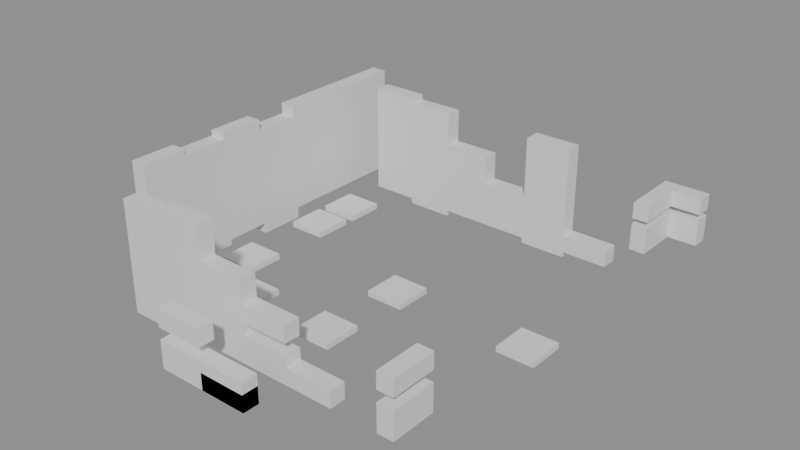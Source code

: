 # Source: building_lego.blend  (saved by Blender 5.0.119; exported with 4.5.12 LTS)
import bpy
from mathutils import Matrix  # noqa: F401  (used for matrix-valued properties, if any)

bpy.ops.wm.read_factory_settings(use_empty=True)
scene = bpy.context.scene
scene.name = 'Scene'

# ---- collections
col_01_paredes_externas = bpy.data.collections.new('01_Paredes_Externas'); scene.collection.children.link(col_01_paredes_externas)
col_02_paredes_internas = bpy.data.collections.new('02_Paredes_Internas'); scene.collection.children.link(col_02_paredes_internas)
col_04_moveis_decoracoes = bpy.data.collections.new('04_Moveis_Decoracoes'); scene.collection.children.link(col_04_moveis_decoracoes)

# ---- materials (node trees are filled in below, after node groups)
mat_mat_parede_externa = bpy.data.materials.new('Mat_Parede_Externa')
mat_mat_parede_interna = bpy.data.materials.new('Mat_Parede_Interna')
mat_mat_moveis = bpy.data.materials.new('Mat_Moveis')

# ---- material node trees
mat_mat_parede_externa.use_nodes = True; mat_mat_parede_externa.node_tree.nodes.clear()
_N = mat_mat_parede_externa.node_tree.nodes; _L = mat_mat_parede_externa.node_tree.links
n0 = _N.new('ShaderNodeBsdfPrincipled'); n0.name = 'BSDF - Pré-fundamentado'; n0.location = (-200, 100)
n1 = _N.new('ShaderNodeOutputMaterial'); n1.name = 'Saída de material'; n1.location = (200, 100)
_L.new(n0.outputs[0], n1.inputs[0])
n1.is_active_output = True
mat_mat_parede_interna.use_nodes = True; mat_mat_parede_interna.node_tree.nodes.clear()
_N = mat_mat_parede_interna.node_tree.nodes; _L = mat_mat_parede_interna.node_tree.links
n0 = _N.new('ShaderNodeBsdfPrincipled'); n0.name = 'BSDF - Pré-fundamentado'; n0.location = (-200, 100)
n1 = _N.new('ShaderNodeOutputMaterial'); n1.name = 'Saída de material'; n1.location = (200, 100)
_L.new(n0.outputs[0], n1.inputs[0])
n1.is_active_output = True
mat_mat_moveis.use_nodes = True; mat_mat_moveis.node_tree.nodes.clear()
_N = mat_mat_moveis.node_tree.nodes; _L = mat_mat_moveis.node_tree.links
n0 = _N.new('ShaderNodeBsdfPrincipled'); n0.name = 'BSDF - Pré-fundamentado'; n0.location = (-200, 100)
n1 = _N.new('ShaderNodeOutputMaterial'); n1.name = 'Saída de material'; n1.location = (200, 100)
_L.new(n0.outputs[0], n1.inputs[0])
n1.is_active_output = True

# ---- meshes
me_bloco_ruined_wall_1120_972_z_42 = bpy.data.meshes.new('Bloco_ruined_wall_1120_972_z-42')
me_bloco_ruined_wall_1120_972_z_42.from_pydata([(-0.5, -0.175, -0.3), (0.5, -0.175, -0.3), (0.5, 0.175, -0.3), (-0.5, 0.175, -0.3), (-0.5, -0.175, 0.3), (0.5, -0.175, 0.3), (0.5, 0.175, 0.3), (-0.5, 0.175, 0.3)], [], [(0, 1, 2, 3), (4, 7, 6, 5), (0, 4, 5, 1), (2, 6, 7, 3), (0, 3, 7, 4), (1, 5, 6, 2)])
me_bloco_ruined_wall_1120_972_z_42.materials.append(mat_mat_parede_externa)
me_bloco_ruined_wall_1120_972_z_42.update()
me_bloco_ruined_wall_1120_972_z_35 = bpy.data.meshes.new('Bloco_ruined_wall_1120_972_z-35')
me_bloco_ruined_wall_1120_972_z_35.from_pydata([(-0.5, -0.175, -0.18), (0.5, -0.175, -0.18), (0.5, 0.175, -0.18), (-0.5, 0.175, -0.18), (-0.5, -0.175, 0.18), (0.5, -0.175, 0.18), (0.5, 0.175, 0.18), (-0.5, 0.175, 0.18)], [], [(0, 1, 2, 3), (4, 7, 6, 5), (0, 4, 5, 1), (2, 6, 7, 3), (0, 3, 7, 4), (1, 5, 6, 2)])
me_bloco_ruined_wall_1120_972_z_35.materials.append(mat_mat_parede_externa)
me_bloco_ruined_wall_1120_972_z_35.update()
me_bloco_ruined_wall_1121_972_z_42 = bpy.data.meshes.new('Bloco_ruined_wall_1121_972_z-42')
me_bloco_ruined_wall_1121_972_z_42.from_pydata([(-0.5, -0.175, -0.18), (0.5, -0.175, -0.18), (0.5, 0.175, -0.18), (-0.5, 0.175, -0.18), (-0.5, -0.175, 0.18), (0.5, -0.175, 0.18), (0.5, 0.175, 0.18), (-0.5, 0.175, 0.18)], [], [(0, 1, 2, 3), (4, 7, 6, 5), (0, 4, 5, 1), (2, 6, 7, 3), (0, 3, 7, 4), (1, 5, 6, 2)])
me_bloco_ruined_wall_1121_972_z_42.materials.append(mat_mat_parede_externa)
me_bloco_ruined_wall_1121_972_z_42.update()
me_bloco_ruined_wall_1121_972_z_42_001 = bpy.data.meshes.new('Bloco_ruined_wall_1121_972_z-42.001')
me_bloco_ruined_wall_1121_972_z_42_001.from_pydata([(-0.5, -0.175, -0.3), (0.5, -0.175, -0.3), (0.5, 0.175, -0.3), (-0.5, 0.175, -0.3), (-0.5, -0.175, 0.3), (0.5, -0.175, 0.3), (0.5, 0.175, 0.3), (-0.5, 0.175, 0.3)], [], [(0, 1, 2, 3), (4, 7, 6, 5), (0, 4, 5, 1), (2, 6, 7, 3), (0, 3, 7, 4), (1, 5, 6, 2)])
me_bloco_ruined_wall_1121_972_z_42_001.materials.append(mat_mat_parede_externa)
me_bloco_ruined_wall_1121_972_z_42_001.update()
me_bloco_ruined_wall_1124_982_z_42 = bpy.data.meshes.new('Bloco_ruined_wall_1124_982_z-42')
me_bloco_ruined_wall_1124_982_z_42.from_pydata([(-0.5, -0.175, -0.3), (0.5, -0.175, -0.3), (0.5, 0.175, -0.3), (-0.5, 0.175, -0.3), (-0.5, -0.175, 0.3), (0.5, -0.175, 0.3), (0.5, 0.175, 0.3), (-0.5, 0.175, 0.3)], [], [(0, 1, 2, 3), (4, 7, 6, 5), (0, 4, 5, 1), (2, 6, 7, 3), (0, 3, 7, 4), (1, 5, 6, 2)])
me_bloco_ruined_wall_1124_982_z_42.materials.append(mat_mat_parede_externa)
me_bloco_ruined_wall_1124_982_z_42.update()
me_bloco_ruined_wall_1124_982_z_36 = bpy.data.meshes.new('Bloco_ruined_wall_1124_982_z-36')
me_bloco_ruined_wall_1124_982_z_36.from_pydata([(-0.5, -0.175, -0.18), (0.5, -0.175, -0.18), (0.5, 0.175, -0.18), (-0.5, 0.175, -0.18), (-0.5, -0.175, 0.18), (0.5, -0.175, 0.18), (0.5, 0.175, 0.18), (-0.5, 0.175, 0.18)], [], [(0, 1, 2, 3), (4, 7, 6, 5), (0, 4, 5, 1), (2, 6, 7, 3), (0, 3, 7, 4), (1, 5, 6, 2)])
me_bloco_ruined_wall_1124_982_z_36.materials.append(mat_mat_parede_externa)
me_bloco_ruined_wall_1124_982_z_36.update()
me_bloco_ruined_wall_1117_974_z_42 = bpy.data.meshes.new('Bloco_ruined_wall_1117_974_z-42')
me_bloco_ruined_wall_1117_974_z_42.from_pydata([(-0.175, -0.5, -1.2), (0.175, -0.5, -1.2), (0.175, 0.5, -1.2), (-0.175, 0.5, -1.2), (-0.175, -0.5, 1.2), (0.175, -0.5, 1.2), (0.175, 0.5, 1.2), (-0.175, 0.5, 1.2)], [], [(0, 1, 2, 3), (4, 7, 6, 5), (0, 4, 5, 1), (2, 6, 7, 3), (0, 3, 7, 4), (1, 5, 6, 2)])
me_bloco_ruined_wall_1117_974_z_42.materials.append(mat_mat_parede_externa)
me_bloco_ruined_wall_1117_974_z_42.update()
me_bloco_ruined_wall_1117_975_z_43 = bpy.data.meshes.new('Bloco_ruined_wall_1117_975_z-43')
me_bloco_ruined_wall_1117_975_z_43.from_pydata([(-0.175, -0.5, -1.2), (0.175, -0.5, -1.2), (0.175, 0.5, -1.2), (-0.175, 0.5, -1.2), (-0.175, -0.5, 1.2), (0.175, -0.5, 1.2), (0.175, 0.5, 1.2), (-0.175, 0.5, 1.2)], [], [(0, 1, 2, 3), (4, 7, 6, 5), (0, 4, 5, 1), (2, 6, 7, 3), (0, 3, 7, 4), (1, 5, 6, 2)])
me_bloco_ruined_wall_1117_975_z_43.materials.append(mat_mat_parede_externa)
me_bloco_ruined_wall_1117_975_z_43.update()
me_bloco_ruined_wall_1117_976_z_42 = bpy.data.meshes.new('Bloco_ruined_wall_1117_976_z-42')
me_bloco_ruined_wall_1117_976_z_42.from_pydata([(-0.175, -0.5, -1.2), (0.175, -0.5, -1.2), (0.175, 0.5, -1.2), (-0.175, 0.5, -1.2), (-0.175, -0.5, 1.2), (0.175, -0.5, 1.2), (0.175, 0.5, 1.2), (-0.175, 0.5, 1.2)], [], [(0, 1, 2, 3), (4, 7, 6, 5), (0, 4, 5, 1), (2, 6, 7, 3), (0, 3, 7, 4), (1, 5, 6, 2)])
me_bloco_ruined_wall_1117_976_z_42.materials.append(mat_mat_parede_externa)
me_bloco_ruined_wall_1117_976_z_42.update()
me_bloco_ruined_wall_1117_977_z_44 = bpy.data.meshes.new('Bloco_ruined_wall_1117_977_z-44')
me_bloco_ruined_wall_1117_977_z_44.from_pydata([(-0.175, -0.5, -1.2), (0.175, -0.5, -1.2), (0.175, 0.5, -1.2), (-0.175, 0.5, -1.2), (-0.175, -0.5, 1.2), (0.175, -0.5, 1.2), (0.175, 0.5, 1.2), (-0.175, 0.5, 1.2)], [], [(0, 1, 2, 3), (4, 7, 6, 5), (0, 4, 5, 1), (2, 6, 7, 3), (0, 3, 7, 4), (1, 5, 6, 2)])
me_bloco_ruined_wall_1117_977_z_44.materials.append(mat_mat_parede_externa)
me_bloco_ruined_wall_1117_977_z_44.update()
me_bloco_ruined_wall_1117_978_z_42 = bpy.data.meshes.new('Bloco_ruined_wall_1117_978_z-42')
me_bloco_ruined_wall_1117_978_z_42.from_pydata([(-0.175, -0.5, -1.2), (0.175, -0.5, -1.2), (0.175, 0.5, -1.2), (-0.175, 0.5, -1.2), (-0.175, -0.5, 1.2), (0.175, -0.5, 1.2), (0.175, 0.5, 1.2), (-0.175, 0.5, 1.2)], [], [(0, 1, 2, 3), (4, 7, 6, 5), (0, 4, 5, 1), (2, 6, 7, 3), (0, 3, 7, 4), (1, 5, 6, 2)])
me_bloco_ruined_wall_1117_978_z_42.materials.append(mat_mat_parede_externa)
me_bloco_ruined_wall_1117_978_z_42.update()
me_bloco_ruined_wall_1117_979_z_42 = bpy.data.meshes.new('Bloco_ruined_wall_1117_979_z-42')
me_bloco_ruined_wall_1117_979_z_42.from_pydata([(-0.175, -0.5, -1.2), (0.175, -0.5, -1.2), (0.175, 0.5, -1.2), (-0.175, 0.5, -1.2), (-0.175, -0.5, 1.2), (0.175, -0.5, 1.2), (0.175, 0.5, 1.2), (-0.175, 0.5, 1.2)], [], [(0, 1, 2, 3), (4, 7, 6, 5), (0, 4, 5, 1), (2, 6, 7, 3), (0, 3, 7, 4), (1, 5, 6, 2)])
me_bloco_ruined_wall_1117_979_z_42.materials.append(mat_mat_parede_externa)
me_bloco_ruined_wall_1117_979_z_42.update()
me_bloco_ruined_wall_1117_980_z_42 = bpy.data.meshes.new('Bloco_ruined_wall_1117_980_z-42')
me_bloco_ruined_wall_1117_980_z_42.from_pydata([(-0.175, -0.5, -1.2), (0.175, -0.5, -1.2), (0.175, 0.5, -1.2), (-0.175, 0.5, -1.2), (-0.175, -0.5, 1.2), (0.175, -0.5, 1.2), (0.175, 0.5, 1.2), (-0.175, 0.5, 1.2)], [], [(0, 1, 2, 3), (4, 7, 6, 5), (0, 4, 5, 1), (2, 6, 7, 3), (0, 3, 7, 4), (1, 5, 6, 2)])
me_bloco_ruined_wall_1117_980_z_42.materials.append(mat_mat_parede_externa)
me_bloco_ruined_wall_1117_980_z_42.update()
me_bloco_ruined_wall_1124_973_z_42 = bpy.data.meshes.new('Bloco_ruined_wall_1124_973_z-42')
me_bloco_ruined_wall_1124_973_z_42.from_pydata([(-0.175, -0.5, -0.3), (0.175, -0.5, -0.3), (0.175, 0.5, -0.3), (-0.175, 0.5, -0.3), (-0.175, -0.5, 0.3), (0.175, -0.5, 0.3), (0.175, 0.5, 0.3), (-0.175, 0.5, 0.3)], [], [(0, 1, 2, 3), (4, 7, 6, 5), (0, 4, 5, 1), (2, 6, 7, 3), (0, 3, 7, 4), (1, 5, 6, 2)])
me_bloco_ruined_wall_1124_973_z_42.materials.append(mat_mat_parede_externa)
me_bloco_ruined_wall_1124_973_z_42.update()
me_bloco_ruined_wall_1124_973_z_35 = bpy.data.meshes.new('Bloco_ruined_wall_1124_973_z-35')
me_bloco_ruined_wall_1124_973_z_35.from_pydata([(-0.175, -0.5, -0.18), (0.175, -0.5, -0.18), (0.175, 0.5, -0.18), (-0.175, 0.5, -0.18), (-0.175, -0.5, 0.18), (0.175, -0.5, 0.18), (0.175, 0.5, 0.18), (-0.175, 0.5, 0.18)], [], [(0, 1, 2, 3), (4, 7, 6, 5), (0, 4, 5, 1), (2, 6, 7, 3), (0, 3, 7, 4), (1, 5, 6, 2)])
me_bloco_ruined_wall_1124_973_z_35.materials.append(mat_mat_parede_externa)
me_bloco_ruined_wall_1124_973_z_35.update()
me_bloco_ruined_wall_1124_981_z_42 = bpy.data.meshes.new('Bloco_ruined_wall_1124_981_z-42')
me_bloco_ruined_wall_1124_981_z_42.from_pydata([(-0.175, -0.5, -0.3), (0.175, -0.5, -0.3), (0.175, 0.5, -0.3), (-0.175, 0.5, -0.3), (-0.175, -0.5, 0.3), (0.175, -0.5, 0.3), (0.175, 0.5, 0.3), (-0.175, 0.5, 0.3)], [], [(0, 1, 2, 3), (4, 7, 6, 5), (0, 4, 5, 1), (2, 6, 7, 3), (0, 3, 7, 4), (1, 5, 6, 2)])
me_bloco_ruined_wall_1124_981_z_42.materials.append(mat_mat_parede_externa)
me_bloco_ruined_wall_1124_981_z_42.update()
me_bloco_ruined_wall_1124_981_z_36 = bpy.data.meshes.new('Bloco_ruined_wall_1124_981_z-36')
me_bloco_ruined_wall_1124_981_z_36.from_pydata([(-0.175, -0.5, -0.18), (0.175, -0.5, -0.18), (0.175, 0.5, -0.18), (-0.175, 0.5, -0.18), (-0.175, -0.5, 0.18), (0.175, -0.5, 0.18), (0.175, 0.5, 0.18), (-0.175, 0.5, 0.18)], [], [(0, 1, 2, 3), (4, 7, 6, 5), (0, 4, 5, 1), (2, 6, 7, 3), (0, 3, 7, 4), (1, 5, 6, 2)])
me_bloco_ruined_wall_1124_981_z_36.materials.append(mat_mat_parede_externa)
me_bloco_ruined_wall_1124_981_z_36.update()
me_bloco_ruined_wall_1118_973_z_43 = bpy.data.meshes.new('Bloco_ruined_wall_1118_973_z-43')
me_bloco_ruined_wall_1118_973_z_43.from_pydata([(-0.5, -0.175, -1.2), (0.5, -0.175, -1.2), (0.5, 0.175, -1.2), (-0.5, 0.175, -1.2), (-0.5, -0.175, 1.2), (0.5, -0.175, 1.2), (0.5, 0.175, 1.2), (-0.5, 0.175, 1.2)], [], [(0, 1, 2, 3), (4, 7, 6, 5), (0, 4, 5, 1), (2, 6, 7, 3), (0, 3, 7, 4), (1, 5, 6, 2)])
me_bloco_ruined_wall_1118_973_z_43.materials.append(mat_mat_parede_interna)
me_bloco_ruined_wall_1118_973_z_43.update()
me_bloco_ruined_wall_1119_973_z_42 = bpy.data.meshes.new('Bloco_ruined_wall_1119_973_z-42')
me_bloco_ruined_wall_1119_973_z_42.from_pydata([(-0.5, -0.175, -1.2), (0.5, -0.175, -1.2), (0.5, 0.175, -1.2), (-0.5, 0.175, -1.2), (-0.5, -0.175, 1.2), (0.5, -0.175, 1.2), (0.5, 0.175, 1.2), (-0.5, 0.175, 1.2)], [], [(0, 1, 2, 3), (4, 7, 6, 5), (0, 4, 5, 1), (2, 6, 7, 3), (0, 3, 7, 4), (1, 5, 6, 2)])
me_bloco_ruined_wall_1119_973_z_42.materials.append(mat_mat_parede_interna)
me_bloco_ruined_wall_1119_973_z_42.update()
me_bloco_stone_wall_1120_973_z_42 = bpy.data.meshes.new('Bloco_stone_wall_1120_973_z-42')
me_bloco_stone_wall_1120_973_z_42.from_pydata([(-0.5, -0.175, -0.66), (0.5, -0.175, -0.66), (0.5, 0.175, -0.66), (-0.5, 0.175, -0.66), (-0.5, -0.175, 0.66), (0.5, -0.175, 0.66), (0.5, 0.175, 0.66), (-0.5, 0.175, 0.66)], [], [(0, 1, 2, 3), (4, 7, 6, 5), (0, 4, 5, 1), (2, 6, 7, 3), (0, 3, 7, 4), (1, 5, 6, 2)])
me_bloco_stone_wall_1120_973_z_42.materials.append(mat_mat_parede_interna)
me_bloco_stone_wall_1120_973_z_42.update()
me_bloco_ruined_wall_1120_973_z_31 = bpy.data.meshes.new('Bloco_ruined_wall_1120_973_z-31')
me_bloco_ruined_wall_1120_973_z_31.from_pydata([(-0.5, -0.175, -0.18), (0.5, -0.175, -0.18), (0.5, 0.175, -0.18), (-0.5, 0.175, -0.18), (-0.5, -0.175, 0.18), (0.5, -0.175, 0.18), (0.5, 0.175, 0.18), (-0.5, 0.175, 0.18)], [], [(0, 1, 2, 3), (4, 7, 6, 5), (0, 4, 5, 1), (2, 6, 7, 3), (0, 3, 7, 4), (1, 5, 6, 2)])
me_bloco_ruined_wall_1120_973_z_31.materials.append(mat_mat_parede_interna)
me_bloco_ruined_wall_1120_973_z_31.update()
me_bloco_ruined_wall_1121_973_z_42 = bpy.data.meshes.new('Bloco_ruined_wall_1121_973_z-42')
me_bloco_ruined_wall_1121_973_z_42.from_pydata([(-0.5, -0.175, -0.3), (0.5, -0.175, -0.3), (0.5, 0.175, -0.3), (-0.5, 0.175, -0.3), (-0.5, -0.175, 0.3), (0.5, -0.175, 0.3), (0.5, 0.175, 0.3), (-0.5, 0.175, 0.3)], [], [(0, 1, 2, 3), (4, 7, 6, 5), (0, 4, 5, 1), (2, 6, 7, 3), (0, 3, 7, 4), (1, 5, 6, 2)])
me_bloco_ruined_wall_1121_973_z_42.materials.append(mat_mat_parede_interna)
me_bloco_ruined_wall_1121_973_z_42.update()
me_bloco_ruined_wall_1121_973_z_35 = bpy.data.meshes.new('Bloco_ruined_wall_1121_973_z-35')
me_bloco_ruined_wall_1121_973_z_35.from_pydata([(-0.5, -0.175, -0.18), (0.5, -0.175, -0.18), (0.5, 0.175, -0.18), (-0.5, 0.175, -0.18), (-0.5, -0.175, 0.18), (0.5, -0.175, 0.18), (0.5, 0.175, 0.18), (-0.5, 0.175, 0.18)], [], [(0, 1, 2, 3), (4, 7, 6, 5), (0, 4, 5, 1), (2, 6, 7, 3), (0, 3, 7, 4), (1, 5, 6, 2)])
me_bloco_ruined_wall_1121_973_z_35.materials.append(mat_mat_parede_interna)
me_bloco_ruined_wall_1121_973_z_35.update()
me_bloco_ruined_wall_1122_973_z_42 = bpy.data.meshes.new('Bloco_ruined_wall_1122_973_z-42')
me_bloco_ruined_wall_1122_973_z_42.from_pydata([(-0.5, -0.175, -0.18), (0.5, -0.175, -0.18), (0.5, 0.175, -0.18), (-0.5, 0.175, -0.18), (-0.5, -0.175, 0.18), (0.5, -0.175, 0.18), (0.5, 0.175, 0.18), (-0.5, 0.175, 0.18)], [], [(0, 1, 2, 3), (4, 7, 6, 5), (0, 4, 5, 1), (2, 6, 7, 3), (0, 3, 7, 4), (1, 5, 6, 2)])
me_bloco_ruined_wall_1122_973_z_42.materials.append(mat_mat_parede_interna)
me_bloco_ruined_wall_1122_973_z_42.update()
me_bloco_ruined_wall_1118_980_z_42 = bpy.data.meshes.new('Bloco_ruined_wall_1118_980_z-42')
me_bloco_ruined_wall_1118_980_z_42.from_pydata([(-0.5, -0.175, -1.2), (0.5, -0.175, -1.2), (0.5, 0.175, -1.2), (-0.5, 0.175, -1.2), (-0.5, -0.175, 1.2), (0.5, -0.175, 1.2), (0.5, 0.175, 1.2), (-0.5, 0.175, 1.2)], [], [(0, 1, 2, 3), (4, 7, 6, 5), (0, 4, 5, 1), (2, 6, 7, 3), (0, 3, 7, 4), (1, 5, 6, 2)])
me_bloco_ruined_wall_1118_980_z_42.materials.append(mat_mat_parede_interna)
me_bloco_ruined_wall_1118_980_z_42.update()
me_bloco_ruined_wall_1119_980_z_43 = bpy.data.meshes.new('Bloco_ruined_wall_1119_980_z-43')
me_bloco_ruined_wall_1119_980_z_43.from_pydata([(-0.5, -0.175, -1.2), (0.5, -0.175, -1.2), (0.5, 0.175, -1.2), (-0.5, 0.175, -1.2), (-0.5, -0.175, 1.2), (0.5, -0.175, 1.2), (0.5, 0.175, 1.2), (-0.5, 0.175, 1.2)], [], [(0, 1, 2, 3), (4, 7, 6, 5), (0, 4, 5, 1), (2, 6, 7, 3), (0, 3, 7, 4), (1, 5, 6, 2)])
me_bloco_ruined_wall_1119_980_z_43.materials.append(mat_mat_parede_interna)
me_bloco_ruined_wall_1119_980_z_43.update()
me_bloco_ruined_wall_1120_980_z_42 = bpy.data.meshes.new('Bloco_ruined_wall_1120_980_z-42')
me_bloco_ruined_wall_1120_980_z_42.from_pydata([(-0.5, -0.175, -0.3), (0.5, -0.175, -0.3), (0.5, 0.175, -0.3), (-0.5, 0.175, -0.3), (-0.5, -0.175, 0.3), (0.5, -0.175, 0.3), (0.5, 0.175, 0.3), (-0.5, 0.175, 0.3)], [], [(0, 1, 2, 3), (4, 7, 6, 5), (0, 4, 5, 1), (2, 6, 7, 3), (0, 3, 7, 4), (1, 5, 6, 2)])
me_bloco_ruined_wall_1120_980_z_42.materials.append(mat_mat_parede_interna)
me_bloco_ruined_wall_1120_980_z_42.update()
me_bloco_ruined_wall_1120_980_z_37 = bpy.data.meshes.new('Bloco_ruined_wall_1120_980_z-37')
me_bloco_ruined_wall_1120_980_z_37.from_pydata([(-0.5, -0.175, -0.3), (0.5, -0.175, -0.3), (0.5, 0.175, -0.3), (-0.5, 0.175, -0.3), (-0.5, -0.175, 0.3), (0.5, -0.175, 0.3), (0.5, 0.175, 0.3), (-0.5, 0.175, 0.3)], [], [(0, 1, 2, 3), (4, 7, 6, 5), (0, 4, 5, 1), (2, 6, 7, 3), (0, 3, 7, 4), (1, 5, 6, 2)])
me_bloco_ruined_wall_1120_980_z_37.materials.append(mat_mat_parede_interna)
me_bloco_ruined_wall_1120_980_z_37.update()
me_bloco_ruined_wall_1120_980_z_32 = bpy.data.meshes.new('Bloco_ruined_wall_1120_980_z-32')
me_bloco_ruined_wall_1120_980_z_32.from_pydata([(-0.5, -0.175, -0.18), (0.5, -0.175, -0.18), (0.5, 0.175, -0.18), (-0.5, 0.175, -0.18), (-0.5, -0.175, 0.18), (0.5, -0.175, 0.18), (0.5, 0.175, 0.18), (-0.5, 0.175, 0.18)], [], [(0, 1, 2, 3), (4, 7, 6, 5), (0, 4, 5, 1), (2, 6, 7, 3), (0, 3, 7, 4), (1, 5, 6, 2)])
me_bloco_ruined_wall_1120_980_z_32.materials.append(mat_mat_parede_interna)
me_bloco_ruined_wall_1120_980_z_32.update()
me_bloco_ruined_wall_1121_980_z_42 = bpy.data.meshes.new('Bloco_ruined_wall_1121_980_z-42')
me_bloco_ruined_wall_1121_980_z_42.from_pydata([(-0.5, -0.175, -0.3), (0.5, -0.175, -0.3), (0.5, 0.175, -0.3), (-0.5, 0.175, -0.3), (-0.5, -0.175, 0.3), (0.5, -0.175, 0.3), (0.5, 0.175, 0.3), (-0.5, 0.175, 0.3)], [], [(0, 1, 2, 3), (4, 7, 6, 5), (0, 4, 5, 1), (2, 6, 7, 3), (0, 3, 7, 4), (1, 5, 6, 2)])
me_bloco_ruined_wall_1121_980_z_42.materials.append(mat_mat_parede_interna)
me_bloco_ruined_wall_1121_980_z_42.update()
me_bloco_ruined_wall_1121_980_z_37 = bpy.data.meshes.new('Bloco_ruined_wall_1121_980_z-37')
me_bloco_ruined_wall_1121_980_z_37.from_pydata([(-0.5, -0.175, -0.18), (0.5, -0.175, -0.18), (0.5, 0.175, -0.18), (-0.5, 0.175, -0.18), (-0.5, -0.175, 0.18), (0.5, -0.175, 0.18), (0.5, 0.175, 0.18), (-0.5, 0.175, 0.18)], [], [(0, 1, 2, 3), (4, 7, 6, 5), (0, 4, 5, 1), (2, 6, 7, 3), (0, 3, 7, 4), (1, 5, 6, 2)])
me_bloco_ruined_wall_1121_980_z_37.materials.append(mat_mat_parede_interna)
me_bloco_ruined_wall_1121_980_z_37.update()
me_bloco_ruined_wall_1122_980_z_43 = bpy.data.meshes.new('Bloco_ruined_wall_1122_980_z-43')
me_bloco_ruined_wall_1122_980_z_43.from_pydata([(-0.5, -0.175, -1.2), (0.5, -0.175, -1.2), (0.5, 0.175, -1.2), (-0.5, 0.175, -1.2), (-0.5, -0.175, 1.2), (0.5, -0.175, 1.2), (0.5, 0.175, 1.2), (-0.5, 0.175, 1.2)], [], [(0, 1, 2, 3), (4, 7, 6, 5), (0, 4, 5, 1), (2, 6, 7, 3), (0, 3, 7, 4), (1, 5, 6, 2)])
me_bloco_ruined_wall_1122_980_z_43.materials.append(mat_mat_parede_interna)
me_bloco_ruined_wall_1122_980_z_43.update()
me_bloco_ruined_wall_1123_980_z_42 = bpy.data.meshes.new('Bloco_ruined_wall_1123_980_z-42')
me_bloco_ruined_wall_1123_980_z_42.from_pydata([(-0.5, -0.175, -0.18), (0.5, -0.175, -0.18), (0.5, 0.175, -0.18), (-0.5, 0.175, -0.18), (-0.5, -0.175, 0.18), (0.5, -0.175, 0.18), (0.5, 0.175, 0.18), (-0.5, 0.175, 0.18)], [], [(0, 1, 2, 3), (4, 7, 6, 5), (0, 4, 5, 1), (2, 6, 7, 3), (0, 3, 7, 4), (1, 5, 6, 2)])
me_bloco_ruined_wall_1123_980_z_42.materials.append(mat_mat_parede_interna)
me_bloco_ruined_wall_1123_980_z_42.update()
me_movel_mushrooms_1118_974_z_41 = bpy.data.meshes.new('Movel_mushrooms_1118_974_z-41')
me_movel_mushrooms_1118_974_z_41.from_pydata([(-0.4, -0.4, -0.06), (0.4, -0.4, -0.06), (0.4, 0.4, -0.06), (-0.4, 0.4, -0.06), (-0.4, -0.4, 0.06), (0.4, -0.4, 0.06), (0.4, 0.4, 0.06), (-0.4, 0.4, 0.06)], [], [(0, 1, 2, 3), (4, 7, 6, 5), (0, 4, 5, 1), (2, 6, 7, 3), (0, 3, 7, 4), (1, 5, 6, 2)])
me_movel_mushrooms_1118_974_z_41.materials.append(mat_mat_moveis)
me_movel_mushrooms_1118_974_z_41.update()
me_movel_grasses_1118_974_z_41 = bpy.data.meshes.new('Movel_grasses_1118_974_z-41')
me_movel_grasses_1118_974_z_41.from_pydata([(-0.4, -0.4, -0.06), (0.4, -0.4, -0.06), (0.4, 0.4, -0.06), (-0.4, 0.4, -0.06), (-0.4, -0.4, 0.06), (0.4, -0.4, 0.06), (0.4, 0.4, 0.06), (-0.4, 0.4, 0.06)], [], [(0, 1, 2, 3), (4, 7, 6, 5), (0, 4, 5, 1), (2, 6, 7, 3), (0, 3, 7, 4), (1, 5, 6, 2)])
me_movel_grasses_1118_974_z_41.materials.append(mat_mat_moveis)
me_movel_grasses_1118_974_z_41.update()
me_movel_spiderweb_1119_974_z_41 = bpy.data.meshes.new('Movel_spiderweb_1119_974_z-41')
me_movel_spiderweb_1119_974_z_41.from_pydata([(-0.4, -0.4, -0.06), (0.4, -0.4, -0.06), (0.4, 0.4, -0.06), (-0.4, 0.4, -0.06), (-0.4, -0.4, 0.06), (0.4, -0.4, 0.06), (0.4, 0.4, 0.06), (-0.4, 0.4, 0.06)], [], [(0, 1, 2, 3), (4, 7, 6, 5), (0, 4, 5, 1), (2, 6, 7, 3), (0, 3, 7, 4), (1, 5, 6, 2)])
me_movel_spiderweb_1119_974_z_41.materials.append(mat_mat_moveis)
me_movel_spiderweb_1119_974_z_41.update()
me_movel_vines_1118_975_z_41 = bpy.data.meshes.new('Movel_vines_1118_975_z-41')
me_movel_vines_1118_975_z_41.from_pydata([(-0.4, -0.4, -0.06), (0.4, -0.4, -0.06), (0.4, 0.4, -0.06), (-0.4, 0.4, -0.06), (-0.4, -0.4, 0.06), (0.4, -0.4, 0.06), (0.4, 0.4, 0.06), (-0.4, 0.4, 0.06)], [], [(0, 1, 2, 3), (4, 7, 6, 5), (0, 4, 5, 1), (2, 6, 7, 3), (0, 3, 7, 4), (1, 5, 6, 2)])
me_movel_vines_1118_975_z_41.materials.append(mat_mat_moveis)
me_movel_vines_1118_975_z_41.update()
me_movel_vines_1118_977_z_41 = bpy.data.meshes.new('Movel_vines_1118_977_z-41')
me_movel_vines_1118_977_z_41.from_pydata([(-0.4, -0.4, -0.06), (0.4, -0.4, -0.06), (0.4, 0.4, -0.06), (-0.4, 0.4, -0.06), (-0.4, -0.4, 0.06), (0.4, -0.4, 0.06), (0.4, 0.4, 0.06), (-0.4, 0.4, 0.06)], [], [(0, 1, 2, 3), (4, 7, 6, 5), (0, 4, 5, 1), (2, 6, 7, 3), (0, 3, 7, 4), (1, 5, 6, 2)])
me_movel_vines_1118_977_z_41.materials.append(mat_mat_moveis)
me_movel_vines_1118_977_z_41.update()
me_movel_bones_1118_978_z_41 = bpy.data.meshes.new('Movel_bones_1118_978_z-41')
me_movel_bones_1118_978_z_41.from_pydata([(-0.4, -0.4, -0.06), (0.4, -0.4, -0.06), (0.4, 0.4, -0.06), (-0.4, 0.4, -0.06), (-0.4, -0.4, 0.06), (0.4, -0.4, 0.06), (0.4, 0.4, 0.06), (-0.4, 0.4, 0.06)], [], [(0, 1, 2, 3), (4, 7, 6, 5), (0, 4, 5, 1), (2, 6, 7, 3), (0, 3, 7, 4), (1, 5, 6, 2)])
me_movel_bones_1118_978_z_41.materials.append(mat_mat_moveis)
me_movel_bones_1118_978_z_41.update()
me_movel_vines_1121_974_z_41 = bpy.data.meshes.new('Movel_vines_1121_974_z-41')
me_movel_vines_1121_974_z_41.from_pydata([(-0.4, -0.4, -0.06), (0.4, -0.4, -0.06), (0.4, 0.4, -0.06), (-0.4, 0.4, -0.06), (-0.4, -0.4, 0.06), (0.4, -0.4, 0.06), (0.4, 0.4, 0.06), (-0.4, 0.4, 0.06)], [], [(0, 1, 2, 3), (4, 7, 6, 5), (0, 4, 5, 1), (2, 6, 7, 3), (0, 3, 7, 4), (1, 5, 6, 2)])
me_movel_vines_1121_974_z_41.materials.append(mat_mat_moveis)
me_movel_vines_1121_974_z_41.update()
me_movel_blood_1121_976_z_42 = bpy.data.meshes.new('Movel_blood_1121_976_z-42')
me_movel_blood_1121_976_z_42.from_pydata([(-0.4, -0.4, -0.06), (0.4, -0.4, -0.06), (0.4, 0.4, -0.06), (-0.4, 0.4, -0.06), (-0.4, -0.4, 0.06), (0.4, -0.4, 0.06), (0.4, 0.4, 0.06), (-0.4, 0.4, 0.06)], [], [(0, 1, 2, 3), (4, 7, 6, 5), (0, 4, 5, 1), (2, 6, 7, 3), (0, 3, 7, 4), (1, 5, 6, 2)])
me_movel_blood_1121_976_z_42.materials.append(mat_mat_moveis)
me_movel_blood_1121_976_z_42.update()
me_movel_bone_1124_976_z_42 = bpy.data.meshes.new('Movel_bone_1124_976_z-42')
me_movel_bone_1124_976_z_42.from_pydata([(-0.4, -0.4, -0.06), (0.4, -0.4, -0.06), (0.4, 0.4, -0.06), (-0.4, 0.4, -0.06), (-0.4, -0.4, 0.06), (0.4, -0.4, 0.06), (0.4, 0.4, 0.06), (-0.4, 0.4, 0.06)], [], [(0, 1, 2, 3), (4, 7, 6, 5), (0, 4, 5, 1), (2, 6, 7, 3), (0, 3, 7, 4), (1, 5, 6, 2)])
me_movel_bone_1124_976_z_42.materials.append(mat_mat_moveis)
me_movel_bone_1124_976_z_42.update()

# ---- objects
ob_parede_externa_norte_y972_x1120_1121 = bpy.data.objects.new('Parede_Externa_Norte_Y972_X1120_1121', None)
ob_bloco_ruined_wall_1120_972_z_42 = bpy.data.objects.new('Bloco_ruined_wall_1120_972_z-42', me_bloco_ruined_wall_1120_972_z_42)
ob_bloco_ruined_wall_1120_972_z_35 = bpy.data.objects.new('Bloco_ruined_wall_1120_972_z-35', me_bloco_ruined_wall_1120_972_z_35)
ob_bloco_ruined_wall_1121_972_z_42 = bpy.data.objects.new('Bloco_ruined_wall_1121_972_z-42', me_bloco_ruined_wall_1121_972_z_42)
ob_bloco_ruined_wall_1121_972_z_42_001 = bpy.data.objects.new('Bloco_ruined_wall_1121_972_z-42.001', me_bloco_ruined_wall_1121_972_z_42_001)
ob_parede_externa_sul_y982_x1124_1124 = bpy.data.objects.new('Parede_Externa_Sul_Y982_X1124_1124', None)
ob_bloco_ruined_wall_1124_982_z_42 = bpy.data.objects.new('Bloco_ruined_wall_1124_982_z-42', me_bloco_ruined_wall_1124_982_z_42)
ob_bloco_ruined_wall_1124_982_z_36 = bpy.data.objects.new('Bloco_ruined_wall_1124_982_z-36', me_bloco_ruined_wall_1124_982_z_36)
ob_parede_externa_oeste_x1117_y974_980 = bpy.data.objects.new('Parede_Externa_Oeste_X1117_Y974_980', None)
ob_bloco_ruined_wall_1117_974_z_42 = bpy.data.objects.new('Bloco_ruined_wall_1117_974_z-42', me_bloco_ruined_wall_1117_974_z_42)
ob_bloco_ruined_wall_1117_975_z_43 = bpy.data.objects.new('Bloco_ruined_wall_1117_975_z-43', me_bloco_ruined_wall_1117_975_z_43)
ob_bloco_ruined_wall_1117_976_z_42 = bpy.data.objects.new('Bloco_ruined_wall_1117_976_z-42', me_bloco_ruined_wall_1117_976_z_42)
ob_bloco_ruined_wall_1117_977_z_44 = bpy.data.objects.new('Bloco_ruined_wall_1117_977_z-44', me_bloco_ruined_wall_1117_977_z_44)
ob_bloco_ruined_wall_1117_978_z_42 = bpy.data.objects.new('Bloco_ruined_wall_1117_978_z-42', me_bloco_ruined_wall_1117_978_z_42)
ob_bloco_ruined_wall_1117_979_z_42 = bpy.data.objects.new('Bloco_ruined_wall_1117_979_z-42', me_bloco_ruined_wall_1117_979_z_42)
ob_bloco_ruined_wall_1117_980_z_42 = bpy.data.objects.new('Bloco_ruined_wall_1117_980_z-42', me_bloco_ruined_wall_1117_980_z_42)
ob_parede_externa_leste_x1124_y973_973 = bpy.data.objects.new('Parede_Externa_Leste_X1124_Y973_973', None)
ob_bloco_ruined_wall_1124_973_z_42 = bpy.data.objects.new('Bloco_ruined_wall_1124_973_z-42', me_bloco_ruined_wall_1124_973_z_42)
ob_bloco_ruined_wall_1124_973_z_35 = bpy.data.objects.new('Bloco_ruined_wall_1124_973_z-35', me_bloco_ruined_wall_1124_973_z_35)
ob_parede_externa_leste_x1124_y981_981 = bpy.data.objects.new('Parede_Externa_Leste_X1124_Y981_981', None)
ob_bloco_ruined_wall_1124_981_z_42 = bpy.data.objects.new('Bloco_ruined_wall_1124_981_z-42', me_bloco_ruined_wall_1124_981_z_42)
ob_bloco_ruined_wall_1124_981_z_36 = bpy.data.objects.new('Bloco_ruined_wall_1124_981_z-36', me_bloco_ruined_wall_1124_981_z_36)
ob_parede_interna_ew_02_y973_x1118_1122 = bpy.data.objects.new('Parede_Interna_EW_02_Y973_X1118_1122', None)
ob_bloco_ruined_wall_1118_973_z_43 = bpy.data.objects.new('Bloco_ruined_wall_1118_973_z-43', me_bloco_ruined_wall_1118_973_z_43)
ob_bloco_ruined_wall_1119_973_z_42 = bpy.data.objects.new('Bloco_ruined_wall_1119_973_z-42', me_bloco_ruined_wall_1119_973_z_42)
ob_bloco_stone_wall_1120_973_z_42 = bpy.data.objects.new('Bloco_stone_wall_1120_973_z-42', me_bloco_stone_wall_1120_973_z_42)
ob_bloco_ruined_wall_1120_973_z_31 = bpy.data.objects.new('Bloco_ruined_wall_1120_973_z-31', me_bloco_ruined_wall_1120_973_z_31)
ob_bloco_ruined_wall_1121_973_z_42 = bpy.data.objects.new('Bloco_ruined_wall_1121_973_z-42', me_bloco_ruined_wall_1121_973_z_42)
ob_bloco_ruined_wall_1121_973_z_35 = bpy.data.objects.new('Bloco_ruined_wall_1121_973_z-35', me_bloco_ruined_wall_1121_973_z_35)
ob_bloco_ruined_wall_1122_973_z_42 = bpy.data.objects.new('Bloco_ruined_wall_1122_973_z-42', me_bloco_ruined_wall_1122_973_z_42)
ob_parede_interna_ew_03_y980_x1118_1123 = bpy.data.objects.new('Parede_Interna_EW_03_Y980_X1118_1123', None)
ob_bloco_ruined_wall_1118_980_z_42 = bpy.data.objects.new('Bloco_ruined_wall_1118_980_z-42', me_bloco_ruined_wall_1118_980_z_42)
ob_bloco_ruined_wall_1119_980_z_43 = bpy.data.objects.new('Bloco_ruined_wall_1119_980_z-43', me_bloco_ruined_wall_1119_980_z_43)
ob_bloco_ruined_wall_1120_980_z_42 = bpy.data.objects.new('Bloco_ruined_wall_1120_980_z-42', me_bloco_ruined_wall_1120_980_z_42)
ob_bloco_ruined_wall_1120_980_z_37 = bpy.data.objects.new('Bloco_ruined_wall_1120_980_z-37', me_bloco_ruined_wall_1120_980_z_37)
ob_bloco_ruined_wall_1120_980_z_32 = bpy.data.objects.new('Bloco_ruined_wall_1120_980_z-32', me_bloco_ruined_wall_1120_980_z_32)
ob_bloco_ruined_wall_1121_980_z_42 = bpy.data.objects.new('Bloco_ruined_wall_1121_980_z-42', me_bloco_ruined_wall_1121_980_z_42)
ob_bloco_ruined_wall_1121_980_z_37 = bpy.data.objects.new('Bloco_ruined_wall_1121_980_z-37', me_bloco_ruined_wall_1121_980_z_37)
ob_bloco_ruined_wall_1122_980_z_43 = bpy.data.objects.new('Bloco_ruined_wall_1122_980_z-43', me_bloco_ruined_wall_1122_980_z_43)
ob_bloco_ruined_wall_1123_980_z_42 = bpy.data.objects.new('Bloco_ruined_wall_1123_980_z-42', me_bloco_ruined_wall_1123_980_z_42)
ob_moveis_decoracoes = bpy.data.objects.new('Moveis_Decoracoes', None)
ob_movel_mushrooms_1118_974_z_41 = bpy.data.objects.new('Movel_mushrooms_1118_974_z-41', me_movel_mushrooms_1118_974_z_41)
ob_movel_grasses_1118_974_z_41 = bpy.data.objects.new('Movel_grasses_1118_974_z-41', me_movel_grasses_1118_974_z_41)
ob_movel_spiderweb_1119_974_z_41 = bpy.data.objects.new('Movel_spiderweb_1119_974_z-41', me_movel_spiderweb_1119_974_z_41)
ob_movel_vines_1118_975_z_41 = bpy.data.objects.new('Movel_vines_1118_975_z-41', me_movel_vines_1118_975_z_41)
ob_movel_vines_1118_977_z_41 = bpy.data.objects.new('Movel_vines_1118_977_z-41', me_movel_vines_1118_977_z_41)
ob_movel_bones_1118_978_z_41 = bpy.data.objects.new('Movel_bones_1118_978_z-41', me_movel_bones_1118_978_z_41)
ob_movel_vines_1121_974_z_41 = bpy.data.objects.new('Movel_vines_1121_974_z-41', me_movel_vines_1121_974_z_41)
ob_movel_blood_1121_976_z_42 = bpy.data.objects.new('Movel_blood_1121_976_z-42', me_movel_blood_1121_976_z_42)
ob_movel_bone_1124_976_z_42 = bpy.data.objects.new('Movel_bone_1124_976_z-42', me_movel_bone_1124_976_z_42)

# ---- transforms, parenting, visibility, modifiers, constraints
ob_parede_externa_norte_y972_x1120_1121.location = (0.0, -5.0, 0.24)
ob_parede_externa_norte_y972_x1120_1121.empty_display_type = 'CUBE'
ob_bloco_ruined_wall_1120_972_z_42.parent = ob_parede_externa_norte_y972_x1120_1121
ob_bloco_ruined_wall_1120_972_z_42.matrix_parent_inverse = Matrix(((1.0, -0.0, 0.0, -0.0), (-0.0, 1.0, -0.0, 5.0), (0.0, -0.0, 1.0, -0.24), (-0.0, 0.0, -0.0, 1.0)))
ob_bloco_ruined_wall_1120_972_z_42.location = (-0.5, -5.325, 0.54)
ob_bloco_ruined_wall_1120_972_z_35.parent = ob_parede_externa_norte_y972_x1120_1121
ob_bloco_ruined_wall_1120_972_z_35.matrix_parent_inverse = Matrix(((1.0, -0.0, 0.0, -0.0), (-0.0, 1.0, -0.0, 5.0), (0.0, -0.0, 1.0, -0.24), (-0.0, 0.0, -0.0, 1.0)))
ob_bloco_ruined_wall_1120_972_z_35.location = (-0.5, -5.325, 1.26)
ob_bloco_ruined_wall_1121_972_z_42.parent = ob_parede_externa_norte_y972_x1120_1121
ob_bloco_ruined_wall_1121_972_z_42.matrix_parent_inverse = Matrix(((1.0, -0.0, 0.0, -0.0), (-0.0, 1.0, -0.0, 5.0), (0.0, -0.0, 1.0, -0.24), (-0.0, 0.0, -0.0, 1.0)))
ob_bloco_ruined_wall_1121_972_z_42.location = (0.5, -5.325, 0.42)
ob_bloco_ruined_wall_1121_972_z_42_001.parent = ob_parede_externa_norte_y972_x1120_1121
ob_bloco_ruined_wall_1121_972_z_42_001.matrix_parent_inverse = Matrix(((1.0, -0.0, 0.0, -0.0), (-0.0, 1.0, -0.0, 5.0), (0.0, -0.0, 1.0, -0.24), (-0.0, 0.0, -0.0, 1.0)))
ob_bloco_ruined_wall_1121_972_z_42_001.location = (0.5, -5.325, 0.54)
ob_parede_externa_sul_y982_x1124_1124.location = (3.5, 5.0, 0.24)
ob_parede_externa_sul_y982_x1124_1124.empty_display_type = 'CUBE'
ob_bloco_ruined_wall_1124_982_z_42.parent = ob_parede_externa_sul_y982_x1124_1124
ob_bloco_ruined_wall_1124_982_z_42.matrix_parent_inverse = Matrix(((1.0, -0.0, 0.0, -3.5), (-0.0, 1.0, -0.0, -5.0), (0.0, -0.0, 1.0, -0.24), (-0.0, 0.0, -0.0, 1.0)))
ob_bloco_ruined_wall_1124_982_z_42.location = (3.5, 4.675, 0.54)
ob_bloco_ruined_wall_1124_982_z_36.parent = ob_parede_externa_sul_y982_x1124_1124
ob_bloco_ruined_wall_1124_982_z_36.matrix_parent_inverse = Matrix(((1.0, -0.0, 0.0, -3.5), (-0.0, 1.0, -0.0, -5.0), (0.0, -0.0, 1.0, -0.24), (-0.0, 0.0, -0.0, 1.0)))
ob_bloco_ruined_wall_1124_982_z_36.location = (3.5, 4.675, 1.14)
ob_parede_externa_oeste_x1117_y974_980.location = (-3.5, 0.0, 0.0)
ob_parede_externa_oeste_x1117_y974_980.empty_display_type = 'CUBE'
ob_bloco_ruined_wall_1117_974_z_42.parent = ob_parede_externa_oeste_x1117_y974_980
ob_bloco_ruined_wall_1117_974_z_42.matrix_parent_inverse = Matrix(((1.0, -0.0, 0.0, 3.5), (-0.0, 1.0, -0.0, 0.0), (0.0, -0.0, 1.0, -0.0), (-0.0, 0.0, -0.0, 1.0)))
ob_bloco_ruined_wall_1117_974_z_42.location = (-3.825, -3.0, 1.44)
ob_bloco_ruined_wall_1117_975_z_43.parent = ob_parede_externa_oeste_x1117_y974_980
ob_bloco_ruined_wall_1117_975_z_43.matrix_parent_inverse = Matrix(((1.0, -0.0, 0.0, 3.5), (-0.0, 1.0, -0.0, 0.0), (0.0, -0.0, 1.0, -0.0), (-0.0, 0.0, -0.0, 1.0)))
ob_bloco_ruined_wall_1117_975_z_43.location = (-3.825, -2.0, 1.32)
ob_bloco_ruined_wall_1117_976_z_42.parent = ob_parede_externa_oeste_x1117_y974_980
ob_bloco_ruined_wall_1117_976_z_42.matrix_parent_inverse = Matrix(((1.0, -0.0, 0.0, 3.5), (-0.0, 1.0, -0.0, 0.0), (0.0, -0.0, 1.0, -0.0), (-0.0, 0.0, -0.0, 1.0)))
ob_bloco_ruined_wall_1117_976_z_42.location = (-3.825, -1.0, 1.44)
ob_bloco_ruined_wall_1117_977_z_44.parent = ob_parede_externa_oeste_x1117_y974_980
ob_bloco_ruined_wall_1117_977_z_44.matrix_parent_inverse = Matrix(((1.0, -0.0, 0.0, 3.5), (-0.0, 1.0, -0.0, 0.0), (0.0, -0.0, 1.0, -0.0), (-0.0, 0.0, -0.0, 1.0)))
ob_bloco_ruined_wall_1117_977_z_44.location = (-3.825, 0.0, 1.2)
ob_bloco_ruined_wall_1117_978_z_42.parent = ob_parede_externa_oeste_x1117_y974_980
ob_bloco_ruined_wall_1117_978_z_42.matrix_parent_inverse = Matrix(((1.0, -0.0, 0.0, 3.5), (-0.0, 1.0, -0.0, 0.0), (0.0, -0.0, 1.0, -0.0), (-0.0, 0.0, -0.0, 1.0)))
ob_bloco_ruined_wall_1117_978_z_42.location = (-3.825, 1.0, 1.44)
ob_bloco_ruined_wall_1117_979_z_42.parent = ob_parede_externa_oeste_x1117_y974_980
ob_bloco_ruined_wall_1117_979_z_42.matrix_parent_inverse = Matrix(((1.0, -0.0, 0.0, 3.5), (-0.0, 1.0, -0.0, 0.0), (0.0, -0.0, 1.0, -0.0), (-0.0, 0.0, -0.0, 1.0)))
ob_bloco_ruined_wall_1117_979_z_42.location = (-3.825, 2.0, 1.44)
ob_bloco_ruined_wall_1117_980_z_42.parent = ob_parede_externa_oeste_x1117_y974_980
ob_bloco_ruined_wall_1117_980_z_42.matrix_parent_inverse = Matrix(((1.0, -0.0, 0.0, 3.5), (-0.0, 1.0, -0.0, 0.0), (0.0, -0.0, 1.0, -0.0), (-0.0, 0.0, -0.0, 1.0)))
ob_bloco_ruined_wall_1117_980_z_42.location = (-3.825, 3.0, 1.44)
ob_parede_externa_leste_x1124_y973_973.location = (3.5, -4.0, 0.24)
ob_parede_externa_leste_x1124_y973_973.empty_display_type = 'CUBE'
ob_bloco_ruined_wall_1124_973_z_42.parent = ob_parede_externa_leste_x1124_y973_973
ob_bloco_ruined_wall_1124_973_z_42.matrix_parent_inverse = Matrix(((1.0, -0.0, 0.0, -3.5), (-0.0, 1.0, -0.0, 4.0), (0.0, -0.0, 1.0, -0.24), (-0.0, 0.0, -0.0, 1.0)))
ob_bloco_ruined_wall_1124_973_z_42.location = (3.175, -4.0, 0.54)
ob_bloco_ruined_wall_1124_973_z_35.parent = ob_parede_externa_leste_x1124_y973_973
ob_bloco_ruined_wall_1124_973_z_35.matrix_parent_inverse = Matrix(((1.0, -0.0, 0.0, -3.5), (-0.0, 1.0, -0.0, 4.0), (0.0, -0.0, 1.0, -0.24), (-0.0, 0.0, -0.0, 1.0)))
ob_bloco_ruined_wall_1124_973_z_35.location = (3.175, -4.0, 1.26)
ob_parede_externa_leste_x1124_y981_981.location = (3.5, 4.0, 0.24)
ob_parede_externa_leste_x1124_y981_981.empty_display_type = 'CUBE'
ob_bloco_ruined_wall_1124_981_z_42.parent = ob_parede_externa_leste_x1124_y981_981
ob_bloco_ruined_wall_1124_981_z_42.matrix_parent_inverse = Matrix(((1.0, -0.0, 0.0, -3.5), (-0.0, 1.0, -0.0, -4.0), (0.0, -0.0, 1.0, -0.24), (-0.0, 0.0, -0.0, 1.0)))
ob_bloco_ruined_wall_1124_981_z_42.location = (3.175, 4.0, 0.54)
ob_bloco_ruined_wall_1124_981_z_36.parent = ob_parede_externa_leste_x1124_y981_981
ob_bloco_ruined_wall_1124_981_z_36.matrix_parent_inverse = Matrix(((1.0, -0.0, 0.0, -3.5), (-0.0, 1.0, -0.0, -4.0), (0.0, -0.0, 1.0, -0.24), (-0.0, 0.0, -0.0, 1.0)))
ob_bloco_ruined_wall_1124_981_z_36.location = (3.175, 4.0, 1.14)
ob_parede_interna_ew_02_y973_x1118_1122.location = (-0.5, -4.0, 0.12)
ob_parede_interna_ew_02_y973_x1118_1122.empty_display_type = 'CUBE'
ob_bloco_ruined_wall_1118_973_z_43.parent = ob_parede_interna_ew_02_y973_x1118_1122
ob_bloco_ruined_wall_1118_973_z_43.matrix_parent_inverse = Matrix(((1.0, -0.0, 0.0, 0.5), (-0.0, 1.0, -0.0, 4.0), (0.0, -0.0, 1.0, -0.12), (-0.0, 0.0, -0.0, 1.0)))
ob_bloco_ruined_wall_1118_973_z_43.location = (-2.5, -4.325, 1.32)
ob_bloco_ruined_wall_1119_973_z_42.parent = ob_parede_interna_ew_02_y973_x1118_1122
ob_bloco_ruined_wall_1119_973_z_42.matrix_parent_inverse = Matrix(((1.0, -0.0, 0.0, 0.5), (-0.0, 1.0, -0.0, 4.0), (0.0, -0.0, 1.0, -0.12), (-0.0, 0.0, -0.0, 1.0)))
ob_bloco_ruined_wall_1119_973_z_42.location = (-1.5, -4.325, 1.44)
ob_bloco_stone_wall_1120_973_z_42.parent = ob_parede_interna_ew_02_y973_x1118_1122
ob_bloco_stone_wall_1120_973_z_42.matrix_parent_inverse = Matrix(((1.0, -0.0, 0.0, 0.5), (-0.0, 1.0, -0.0, 4.0), (0.0, -0.0, 1.0, -0.12), (-0.0, 0.0, -0.0, 1.0)))
ob_bloco_stone_wall_1120_973_z_42.location = (-0.5, -4.325, 0.9)
ob_bloco_ruined_wall_1120_973_z_31.parent = ob_parede_interna_ew_02_y973_x1118_1122
ob_bloco_ruined_wall_1120_973_z_31.matrix_parent_inverse = Matrix(((1.0, -0.0, 0.0, 0.5), (-0.0, 1.0, -0.0, 4.0), (0.0, -0.0, 1.0, -0.12), (-0.0, 0.0, -0.0, 1.0)))
ob_bloco_ruined_wall_1120_973_z_31.location = (-0.5, -4.325, 1.74)
ob_bloco_ruined_wall_1121_973_z_42.parent = ob_parede_interna_ew_02_y973_x1118_1122
ob_bloco_ruined_wall_1121_973_z_42.matrix_parent_inverse = Matrix(((1.0, -0.0, 0.0, 0.5), (-0.0, 1.0, -0.0, 4.0), (0.0, -0.0, 1.0, -0.12), (-0.0, 0.0, -0.0, 1.0)))
ob_bloco_ruined_wall_1121_973_z_42.location = (0.5, -4.325, 0.54)
ob_bloco_ruined_wall_1121_973_z_35.parent = ob_parede_interna_ew_02_y973_x1118_1122
ob_bloco_ruined_wall_1121_973_z_35.matrix_parent_inverse = Matrix(((1.0, -0.0, 0.0, 0.5), (-0.0, 1.0, -0.0, 4.0), (0.0, -0.0, 1.0, -0.12), (-0.0, 0.0, -0.0, 1.0)))
ob_bloco_ruined_wall_1121_973_z_35.location = (0.5, -4.325, 1.26)
ob_bloco_ruined_wall_1122_973_z_42.parent = ob_parede_interna_ew_02_y973_x1118_1122
ob_bloco_ruined_wall_1122_973_z_42.matrix_parent_inverse = Matrix(((1.0, -0.0, 0.0, 0.5), (-0.0, 1.0, -0.0, 4.0), (0.0, -0.0, 1.0, -0.12), (-0.0, 0.0, -0.0, 1.0)))
ob_bloco_ruined_wall_1122_973_z_42.location = (1.5, -4.325, 0.42)
ob_parede_interna_ew_03_y980_x1118_1123.location = (0.0, 3.0, 0.12)
ob_parede_interna_ew_03_y980_x1118_1123.empty_display_type = 'CUBE'
ob_bloco_ruined_wall_1118_980_z_42.parent = ob_parede_interna_ew_03_y980_x1118_1123
ob_bloco_ruined_wall_1118_980_z_42.matrix_parent_inverse = Matrix(((1.0, -0.0, 0.0, -0.0), (-0.0, 1.0, -0.0, -3.0), (0.0, -0.0, 1.0, -0.12), (-0.0, 0.0, -0.0, 1.0)))
ob_bloco_ruined_wall_1118_980_z_42.location = (-2.5, 2.675, 1.44)
ob_bloco_ruined_wall_1119_980_z_43.parent = ob_parede_interna_ew_03_y980_x1118_1123
ob_bloco_ruined_wall_1119_980_z_43.matrix_parent_inverse = Matrix(((1.0, -0.0, 0.0, -0.0), (-0.0, 1.0, -0.0, -3.0), (0.0, -0.0, 1.0, -0.12), (-0.0, 0.0, -0.0, 1.0)))
ob_bloco_ruined_wall_1119_980_z_43.location = (-1.5, 2.675, 1.32)
ob_bloco_ruined_wall_1120_980_z_42.parent = ob_parede_interna_ew_03_y980_x1118_1123
ob_bloco_ruined_wall_1120_980_z_42.matrix_parent_inverse = Matrix(((1.0, -0.0, 0.0, -0.0), (-0.0, 1.0, -0.0, -3.0), (0.0, -0.0, 1.0, -0.12), (-0.0, 0.0, -0.0, 1.0)))
ob_bloco_ruined_wall_1120_980_z_42.location = (-0.5, 2.675, 0.54)
ob_bloco_ruined_wall_1120_980_z_37.parent = ob_parede_interna_ew_03_y980_x1118_1123
ob_bloco_ruined_wall_1120_980_z_37.matrix_parent_inverse = Matrix(((1.0, -0.0, 0.0, -0.0), (-0.0, 1.0, -0.0, -3.0), (0.0, -0.0, 1.0, -0.12), (-0.0, 0.0, -0.0, 1.0)))
ob_bloco_ruined_wall_1120_980_z_37.location = (-0.5, 2.675, 1.14)
ob_bloco_ruined_wall_1120_980_z_32.parent = ob_parede_interna_ew_03_y980_x1118_1123
ob_bloco_ruined_wall_1120_980_z_32.matrix_parent_inverse = Matrix(((1.0, -0.0, 0.0, -0.0), (-0.0, 1.0, -0.0, -3.0), (0.0, -0.0, 1.0, -0.12), (-0.0, 0.0, -0.0, 1.0)))
ob_bloco_ruined_wall_1120_980_z_32.location = (-0.5, 2.675, 1.62)
ob_bloco_ruined_wall_1121_980_z_42.parent = ob_parede_interna_ew_03_y980_x1118_1123
ob_bloco_ruined_wall_1121_980_z_42.matrix_parent_inverse = Matrix(((1.0, -0.0, 0.0, -0.0), (-0.0, 1.0, -0.0, -3.0), (0.0, -0.0, 1.0, -0.12), (-0.0, 0.0, -0.0, 1.0)))
ob_bloco_ruined_wall_1121_980_z_42.location = (0.5, 2.675, 0.54)
ob_bloco_ruined_wall_1121_980_z_37.parent = ob_parede_interna_ew_03_y980_x1118_1123
ob_bloco_ruined_wall_1121_980_z_37.matrix_parent_inverse = Matrix(((1.0, -0.0, 0.0, -0.0), (-0.0, 1.0, -0.0, -3.0), (0.0, -0.0, 1.0, -0.12), (-0.0, 0.0, -0.0, 1.0)))
ob_bloco_ruined_wall_1121_980_z_37.location = (0.5, 2.675, 1.02)
ob_bloco_ruined_wall_1122_980_z_43.parent = ob_parede_interna_ew_03_y980_x1118_1123
ob_bloco_ruined_wall_1122_980_z_43.matrix_parent_inverse = Matrix(((1.0, -0.0, 0.0, -0.0), (-0.0, 1.0, -0.0, -3.0), (0.0, -0.0, 1.0, -0.12), (-0.0, 0.0, -0.0, 1.0)))
ob_bloco_ruined_wall_1122_980_z_43.location = (1.5, 2.675, 1.32)
ob_bloco_ruined_wall_1123_980_z_42.parent = ob_parede_interna_ew_03_y980_x1118_1123
ob_bloco_ruined_wall_1123_980_z_42.matrix_parent_inverse = Matrix(((1.0, -0.0, 0.0, -0.0), (-0.0, 1.0, -0.0, -3.0), (0.0, -0.0, 1.0, -0.12), (-0.0, 0.0, -0.0, 1.0)))
ob_bloco_ruined_wall_1123_980_z_42.location = (2.5, 2.675, 0.42)
ob_moveis_decoracoes.location = (0.0, 0.0, 0.0)
ob_moveis_decoracoes.empty_display_type = 'CUBE'
ob_movel_mushrooms_1118_974_z_41.parent = ob_moveis_decoracoes
ob_movel_mushrooms_1118_974_z_41.location = (-2.5, -3.0, 0.42)
ob_movel_grasses_1118_974_z_41.parent = ob_moveis_decoracoes
ob_movel_grasses_1118_974_z_41.location = (-2.5, -3.0, 0.42)
ob_movel_spiderweb_1119_974_z_41.parent = ob_moveis_decoracoes
ob_movel_spiderweb_1119_974_z_41.location = (-1.5, -3.0, 0.42)
ob_movel_vines_1118_975_z_41.parent = ob_moveis_decoracoes
ob_movel_vines_1118_975_z_41.location = (-2.5, -2.0, 0.42)
ob_movel_vines_1118_977_z_41.parent = ob_moveis_decoracoes
ob_movel_vines_1118_977_z_41.location = (-2.5, 0.0, 0.42)
ob_movel_bones_1118_978_z_41.parent = ob_moveis_decoracoes
ob_movel_bones_1118_978_z_41.location = (-2.5, 1.0, 0.42)
ob_movel_vines_1121_974_z_41.parent = ob_moveis_decoracoes
ob_movel_vines_1121_974_z_41.location = (0.5, -3.0, 0.42)
ob_movel_blood_1121_976_z_42.parent = ob_moveis_decoracoes
ob_movel_blood_1121_976_z_42.location = (0.5, -1.0, 0.3)
ob_movel_bone_1124_976_z_42.parent = ob_moveis_decoracoes
ob_movel_bone_1124_976_z_42.location = (3.5, -1.0, 0.3)

# ---- collection membership
col_01_paredes_externas.objects.link(ob_parede_externa_norte_y972_x1120_1121)
col_01_paredes_externas.objects.link(ob_bloco_ruined_wall_1120_972_z_42)
col_01_paredes_externas.objects.link(ob_bloco_ruined_wall_1120_972_z_35)
col_01_paredes_externas.objects.link(ob_bloco_ruined_wall_1121_972_z_42)
col_01_paredes_externas.objects.link(ob_bloco_ruined_wall_1121_972_z_42_001)
col_01_paredes_externas.objects.link(ob_parede_externa_sul_y982_x1124_1124)
col_01_paredes_externas.objects.link(ob_bloco_ruined_wall_1124_982_z_42)
col_01_paredes_externas.objects.link(ob_bloco_ruined_wall_1124_982_z_36)
col_01_paredes_externas.objects.link(ob_parede_externa_oeste_x1117_y974_980)
col_01_paredes_externas.objects.link(ob_bloco_ruined_wall_1117_974_z_42)
col_01_paredes_externas.objects.link(ob_bloco_ruined_wall_1117_975_z_43)
col_01_paredes_externas.objects.link(ob_bloco_ruined_wall_1117_976_z_42)
col_01_paredes_externas.objects.link(ob_bloco_ruined_wall_1117_977_z_44)
col_01_paredes_externas.objects.link(ob_bloco_ruined_wall_1117_978_z_42)
col_01_paredes_externas.objects.link(ob_bloco_ruined_wall_1117_979_z_42)
col_01_paredes_externas.objects.link(ob_bloco_ruined_wall_1117_980_z_42)
col_01_paredes_externas.objects.link(ob_parede_externa_leste_x1124_y973_973)
col_01_paredes_externas.objects.link(ob_bloco_ruined_wall_1124_973_z_42)
col_01_paredes_externas.objects.link(ob_bloco_ruined_wall_1124_973_z_35)
col_01_paredes_externas.objects.link(ob_parede_externa_leste_x1124_y981_981)
col_01_paredes_externas.objects.link(ob_bloco_ruined_wall_1124_981_z_42)
col_01_paredes_externas.objects.link(ob_bloco_ruined_wall_1124_981_z_36)
col_02_paredes_internas.objects.link(ob_parede_interna_ew_02_y973_x1118_1122)
col_02_paredes_internas.objects.link(ob_bloco_ruined_wall_1118_973_z_43)
col_02_paredes_internas.objects.link(ob_bloco_ruined_wall_1119_973_z_42)
col_02_paredes_internas.objects.link(ob_bloco_stone_wall_1120_973_z_42)
col_02_paredes_internas.objects.link(ob_bloco_ruined_wall_1120_973_z_31)
col_02_paredes_internas.objects.link(ob_bloco_ruined_wall_1121_973_z_42)
col_02_paredes_internas.objects.link(ob_bloco_ruined_wall_1121_973_z_35)
col_02_paredes_internas.objects.link(ob_bloco_ruined_wall_1122_973_z_42)
col_02_paredes_internas.objects.link(ob_parede_interna_ew_03_y980_x1118_1123)
col_02_paredes_internas.objects.link(ob_bloco_ruined_wall_1118_980_z_42)
col_02_paredes_internas.objects.link(ob_bloco_ruined_wall_1119_980_z_43)
col_02_paredes_internas.objects.link(ob_bloco_ruined_wall_1120_980_z_42)
col_02_paredes_internas.objects.link(ob_bloco_ruined_wall_1120_980_z_37)
col_02_paredes_internas.objects.link(ob_bloco_ruined_wall_1120_980_z_32)
col_02_paredes_internas.objects.link(ob_bloco_ruined_wall_1121_980_z_42)
col_02_paredes_internas.objects.link(ob_bloco_ruined_wall_1121_980_z_37)
col_02_paredes_internas.objects.link(ob_bloco_ruined_wall_1122_980_z_43)
col_02_paredes_internas.objects.link(ob_bloco_ruined_wall_1123_980_z_42)
col_04_moveis_decoracoes.objects.link(ob_moveis_decoracoes)
col_04_moveis_decoracoes.objects.link(ob_movel_mushrooms_1118_974_z_41)
col_04_moveis_decoracoes.objects.link(ob_movel_grasses_1118_974_z_41)
col_04_moveis_decoracoes.objects.link(ob_movel_spiderweb_1119_974_z_41)
col_04_moveis_decoracoes.objects.link(ob_movel_vines_1118_975_z_41)
col_04_moveis_decoracoes.objects.link(ob_movel_vines_1118_977_z_41)
col_04_moveis_decoracoes.objects.link(ob_movel_bones_1118_978_z_41)
col_04_moveis_decoracoes.objects.link(ob_movel_vines_1121_974_z_41)
col_04_moveis_decoracoes.objects.link(ob_movel_blood_1121_976_z_42)
col_04_moveis_decoracoes.objects.link(ob_movel_bone_1124_976_z_42)

# ---- scene / render settings (as saved in the file)
scene.frame_start = 1; scene.frame_end = 250; scene.frame_set(1)
scene.render.engine = 'BLENDER_EEVEE_NEXT'
scene.render.bake_bias = 0.0
scene.render.bake_samples = 0
scene.cycles.sampling_pattern = 'TABULATED_SOBOL'
scene.eevee.use_volume_custom_range = False
bpy.context.view_layer.update()

# ---- added for rendering (the .blend has no active camera and no usable light): camera, sun + grey world if the file has none
cam_auto = bpy.data.cameras.new('AutoCamera')
cam_auto.lens = 50.0
cam_auto.sensor_width = 36.0
cam_auto.clip_end = 1000.0
ob_auto_camera = bpy.data.objects.new('AutoCamera', cam_auto)
scene.collection.objects.link(ob_auto_camera)
ob_auto_camera.location = (12.3472, -15.1417, 11.1978)
ob_auto_camera.rotation_euler = (1.09748, -7.21219e-08, 0.694738)
scene.camera = ob_auto_camera
light_auto_sun = bpy.data.lights.new('AutoSun', 'SUN')
light_auto_sun.energy = 3.0
light_auto_sun.angle = 0.0523599
ob_auto_sun = bpy.data.objects.new('AutoSun', light_auto_sun)
scene.collection.objects.link(ob_auto_sun)
ob_auto_sun.rotation_euler = (0.872665, 0.174533, 0.523599)
if scene.world is None:
    world_auto = bpy.data.worlds.new('AutoWorld')
    world_auto.color = (0.3, 0.3, 0.3)
    scene.world = world_auto
bpy.context.view_layer.update()
